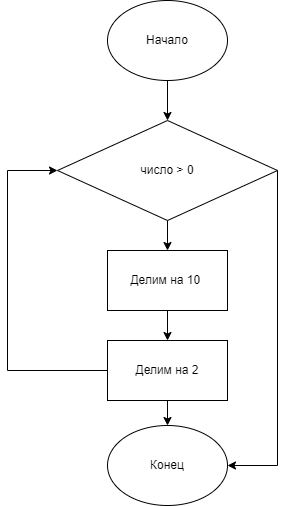

The diagram above was exported from draw.io. Its source (the exported page's mxGraphModel, read from the mxfile embedded in the PNG):
<mxGraphModel dx="1102" dy="557" grid="1" gridSize="10" guides="1" tooltips="1" connect="1" arrows="1" fold="1" page="1" pageScale="1" pageWidth="827" pageHeight="1169" math="0" shadow="0">
  <root>
    <mxCell id="LaoSm2GhfksO9IfKs1r4-0" />
    <mxCell id="LaoSm2GhfksO9IfKs1r4-1" parent="LaoSm2GhfksO9IfKs1r4-0" />
    <mxCell id="LaoSm2GhfksO9IfKs1r4-2" value="Начало" style="ellipse;whiteSpace=wrap;html=1;" parent="LaoSm2GhfksO9IfKs1r4-1" vertex="1">
      <mxGeometry x="340" y="80" width="120" height="80" as="geometry" />
    </mxCell>
    <mxCell id="m3rd54ve6H8jmGboWnsP-0" value="" style="endArrow=classic;html=1;rounded=0;exitX=0.5;exitY=1;exitDx=0;exitDy=0;" parent="LaoSm2GhfksO9IfKs1r4-1" source="LaoSm2GhfksO9IfKs1r4-2" edge="1">
      <mxGeometry width="50" height="50" relative="1" as="geometry">
        <mxPoint x="390" y="430" as="sourcePoint" />
        <mxPoint x="400" y="200" as="targetPoint" />
      </mxGeometry>
    </mxCell>
    <mxCell id="m3rd54ve6H8jmGboWnsP-1" value="число &amp;gt; 0" style="rhombus;whiteSpace=wrap;html=1;" parent="LaoSm2GhfksO9IfKs1r4-1" vertex="1">
      <mxGeometry x="290" y="200" width="220" height="100" as="geometry" />
    </mxCell>
    <mxCell id="qsLldWW7O4LD9ve1j6fB-0" value="" style="endArrow=classic;html=1;rounded=0;exitX=0.5;exitY=1;exitDx=0;exitDy=0;" edge="1" parent="LaoSm2GhfksO9IfKs1r4-1" source="m3rd54ve6H8jmGboWnsP-1">
      <mxGeometry width="50" height="50" relative="1" as="geometry">
        <mxPoint x="390" y="340" as="sourcePoint" />
        <mxPoint x="400" y="330" as="targetPoint" />
      </mxGeometry>
    </mxCell>
    <mxCell id="qsLldWW7O4LD9ve1j6fB-1" value="Делим на 10&amp;nbsp;" style="rounded=0;whiteSpace=wrap;html=1;" vertex="1" parent="LaoSm2GhfksO9IfKs1r4-1">
      <mxGeometry x="340" y="330" width="120" height="60" as="geometry" />
    </mxCell>
    <mxCell id="qsLldWW7O4LD9ve1j6fB-2" value="Делим на 2" style="rounded=0;whiteSpace=wrap;html=1;" vertex="1" parent="LaoSm2GhfksO9IfKs1r4-1">
      <mxGeometry x="340" y="420" width="120" height="60" as="geometry" />
    </mxCell>
    <mxCell id="qsLldWW7O4LD9ve1j6fB-3" value="" style="endArrow=classic;html=1;rounded=0;exitX=0.5;exitY=1;exitDx=0;exitDy=0;" edge="1" parent="LaoSm2GhfksO9IfKs1r4-1" source="qsLldWW7O4LD9ve1j6fB-1" target="qsLldWW7O4LD9ve1j6fB-2">
      <mxGeometry width="50" height="50" relative="1" as="geometry">
        <mxPoint x="390" y="540" as="sourcePoint" />
        <mxPoint x="440" y="490" as="targetPoint" />
      </mxGeometry>
    </mxCell>
    <mxCell id="qsLldWW7O4LD9ve1j6fB-5" value="" style="endArrow=none;html=1;rounded=0;entryX=0;entryY=0.5;entryDx=0;entryDy=0;" edge="1" parent="LaoSm2GhfksO9IfKs1r4-1" target="qsLldWW7O4LD9ve1j6fB-2">
      <mxGeometry width="50" height="50" relative="1" as="geometry">
        <mxPoint x="240" y="450" as="sourcePoint" />
        <mxPoint x="440" y="490" as="targetPoint" />
      </mxGeometry>
    </mxCell>
    <mxCell id="qsLldWW7O4LD9ve1j6fB-6" value="" style="endArrow=classic;html=1;rounded=0;entryX=0;entryY=0.5;entryDx=0;entryDy=0;" edge="1" parent="LaoSm2GhfksO9IfKs1r4-1" target="m3rd54ve6H8jmGboWnsP-1">
      <mxGeometry width="50" height="50" relative="1" as="geometry">
        <mxPoint x="240" y="450" as="sourcePoint" />
        <mxPoint x="240" y="250" as="targetPoint" />
        <Array as="points">
          <mxPoint x="240" y="250" />
        </Array>
      </mxGeometry>
    </mxCell>
    <mxCell id="qsLldWW7O4LD9ve1j6fB-7" value="" style="endArrow=classic;html=1;rounded=0;exitX=1;exitY=0.5;exitDx=0;exitDy=0;entryX=1;entryY=0.5;entryDx=0;entryDy=0;" edge="1" parent="LaoSm2GhfksO9IfKs1r4-1" source="m3rd54ve6H8jmGboWnsP-1" target="qsLldWW7O4LD9ve1j6fB-8">
      <mxGeometry width="50" height="50" relative="1" as="geometry">
        <mxPoint x="390" y="340" as="sourcePoint" />
        <mxPoint x="590" y="500" as="targetPoint" />
        <Array as="points">
          <mxPoint x="510" y="545" />
        </Array>
      </mxGeometry>
    </mxCell>
    <mxCell id="qsLldWW7O4LD9ve1j6fB-8" value="Конец" style="ellipse;whiteSpace=wrap;html=1;" vertex="1" parent="LaoSm2GhfksO9IfKs1r4-1">
      <mxGeometry x="340" y="505" width="120" height="80" as="geometry" />
    </mxCell>
    <mxCell id="qsLldWW7O4LD9ve1j6fB-9" value="" style="endArrow=classic;html=1;rounded=0;exitX=0.5;exitY=1;exitDx=0;exitDy=0;entryX=0.5;entryY=0;entryDx=0;entryDy=0;" edge="1" parent="LaoSm2GhfksO9IfKs1r4-1" source="qsLldWW7O4LD9ve1j6fB-2" target="qsLldWW7O4LD9ve1j6fB-8">
      <mxGeometry width="50" height="50" relative="1" as="geometry">
        <mxPoint x="390" y="640" as="sourcePoint" />
        <mxPoint x="440" y="590" as="targetPoint" />
      </mxGeometry>
    </mxCell>
  </root>
</mxGraphModel>